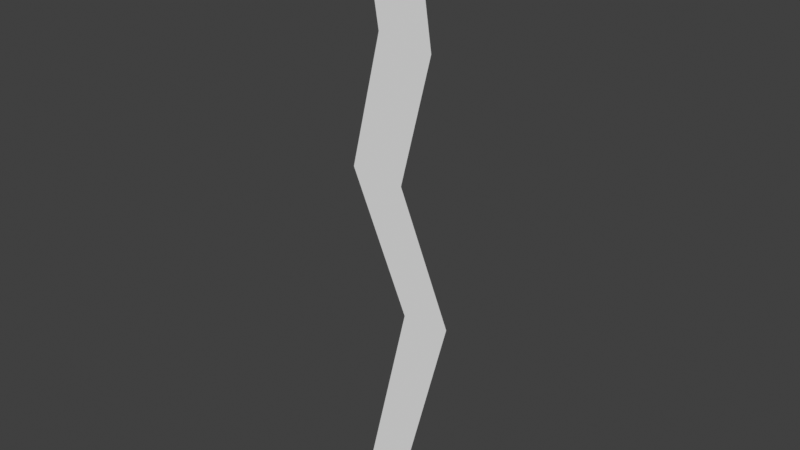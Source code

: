 # Source: lightning-strike.blend  (saved by Blender 4.3.34; exported with 4.5.12 LTS)
import bpy
from mathutils import Matrix  # noqa: F401  (used for matrix-valued properties, if any)

bpy.ops.wm.read_factory_settings(use_empty=True)
scene = bpy.context.scene
scene.name = 'Scene'

# ---- collections
col_collection = bpy.data.collections.new('Collection'); scene.collection.children.link(col_collection)

# ---- materials (node trees are filled in below, after node groups)
mat_lightning_gradient = bpy.data.materials.new('lightning-gradient')

# ---- material node trees

# ---- world
world_world = bpy.data.worlds.new('World'); scene.world = world_world
world_world.use_nodes = True; world_world.node_tree.nodes.clear()
_N = world_world.node_tree.nodes; _L = world_world.node_tree.links
n0 = _N.new('ShaderNodeOutputWorld'); n0.name = 'World Output'; n0.location = (300, 300)
n1 = _N.new('ShaderNodeBackground'); n1.name = 'Background'; n1.location = (10, 300)
n1.inputs[0].default_value = (0.05088, 0.05088, 0.05088, 1.0)
_L.new(n1.outputs[0], n0.inputs[0])
n0.is_active_output = True
world_world.color = (0.05088, 0.05088, 0.05088)
world_world.sun_shadow_jitter_overblur = 0.0

# ---- meshes
me_cylinder = bpy.data.meshes.new('Cylinder')
me_cylinder.from_pydata([(-0.04575, -0.0007746, 0.002103), (-0.04878, -0.0007747, 0.9958), (0.02338, -0.0007746, -0.0001171), (0.04539, -0.0007747, 0.9996), (-0.01394, -0.0007747, 0.7893), (0.07926, -0.0007747, 0.7753), (0.1147, -0.0007746, 0.3516), (0.03381, -0.0007747, 0.3451), (-0.06569, -0.0007747, 0.5697), (0.02645, -0.0007747, 0.5632)], [], [(5, 3, 1, 4), (9, 5, 4, 8), (2, 6, 7, 0), (6, 9, 8, 7)])
_uv = me_cylinder.uv_layers.new(name='UVMap')
_uv.uv.foreach_set('vector', [2.0, 0.5, 2.0, 1.0, -3.576e-07, 1.0, -3.576e-07, 0.5, 2.0, 0.375, 2.0, 0.5, -3.576e-07, 0.5, -3.576e-07, 0.375, 2.0, 0.0, 2.0, 0.25, -3.576e-07, 0.25, -3.576e-07, 0.0, 2.0, 0.25, 2.0, 0.375, -3.576e-07, 0.375, -3.576e-07, 0.25])
me_cylinder.materials.append(mat_lightning_gradient)
me_cylinder.update()

# ---- objects
ob_cylinder = bpy.data.objects.new('Cylinder', me_cylinder)

# ---- transforms, parenting, visibility, modifiers, constraints
ob_cylinder.location = (0.0, 0.0, 0.0)

# ---- collection membership
col_collection.objects.link(ob_cylinder)

# ---- scene / render settings (as saved in the file)
scene.frame_start = 1; scene.frame_end = 250; scene.frame_set(1)
scene.render.engine = 'BLENDER_EEVEE_NEXT'
scene.view_settings.view_transform = 'Standard'
bpy.context.view_layer.update()

# ---- added for rendering (the .blend has no active camera and no usable light): camera, sun
cam_auto = bpy.data.cameras.new('AutoCamera')
cam_auto.lens = 50.0
cam_auto.sensor_width = 36.0
cam_auto.clip_end = 1000.0
ob_auto_camera = bpy.data.objects.new('AutoCamera', cam_auto)
scene.collection.objects.link(ob_auto_camera)
ob_auto_camera.location = (0.964459, -1.12871, 1.25172)
ob_auto_camera.rotation_euler = (1.09748, -7.21219e-08, 0.694738)
scene.camera = ob_auto_camera
light_auto_sun = bpy.data.lights.new('AutoSun', 'SUN')
light_auto_sun.energy = 3.0
light_auto_sun.angle = 0.0523599
ob_auto_sun = bpy.data.objects.new('AutoSun', light_auto_sun)
scene.collection.objects.link(ob_auto_sun)
ob_auto_sun.rotation_euler = (0.872665, 0.174533, 0.523599)
bpy.context.view_layer.update()
